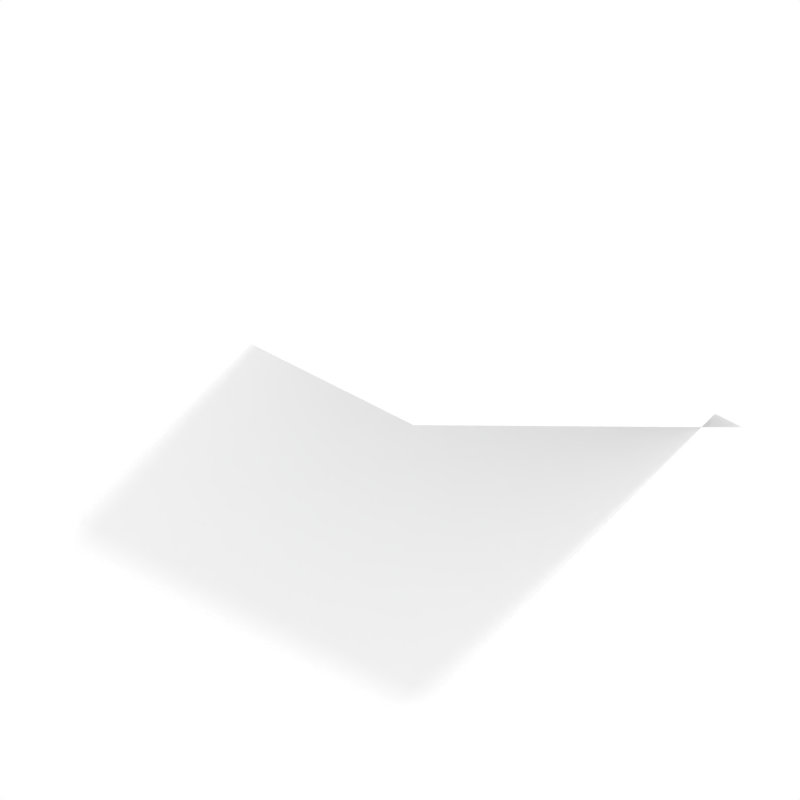 # Source: coral_wall_fan.blend  (saved by Blender 2.79.0; exported with 4.5.12 LTS)
import bpy
from mathutils import Matrix  # noqa: F401  (used for matrix-valued properties, if any)

bpy.ops.wm.read_factory_settings(use_empty=True)
scene = bpy.context.scene
scene.name = 'Scene'

# ---- collections
col_collection_1 = bpy.data.collections.new('Collection 1'); scene.collection.children.link(col_collection_1)

# ---- materials (node trees are filled in below, after node groups)
mat_top = bpy.data.materials.new('top')
mat_top.alpha_threshold = 0.0
mat_top.use_transparent_shadow = False
mat_top.roughness = 0.5
mat_top.specular_intensity = 0.0
mat_top.line_color = (0.0, 0.0, 0.0, 1.0)

# ---- material node trees

# ---- world
world_world = bpy.data.worlds.new('World'); scene.world = world_world
world_world.color = (1.0, 1.0, 1.0)
world_world.use_sun_shadow = False
world_world.sun_shadow_jitter_overblur = 0.0
world_world.cycles.sampling_method = 'NONE'
world_world.cycles.sample_map_resolution = 256

# ---- cameras
cam_camera = bpy.data.cameras.new('Camera')
cam_camera.type = 'ORTHO'
cam_camera.clip_end = 100.0
cam_camera.lens = 35.0
cam_camera.sensor_width = 512.0
cam_camera.sensor_height = 18.0
cam_camera.ortho_scale = 5.08
cam_camera.dof.focus_distance = 0.0
cam_camera.dof.aperture_fstop = 128.0

# ---- lights
light_sun_002 = bpy.data.lights.new('Sun.002', 'SUN')
light_sun_002.transmission_factor = 0.0
light_sun_002.angle = 0.1993
light_sun_002.energy = 1.0
light_sun_002.shadow_buffer_clip_start = 0.5
light_sun_002.shadow_soft_size = 0.1
light_sun_002.shadow_cascade_max_distance = 1000.0
light_sun_002.cycles.use_multiple_importance_sampling = False
light_sun_001 = bpy.data.lights.new('Sun.001', 'SUN')
light_sun_001.transmission_factor = 0.0
light_sun_001.angle = 0.1993
light_sun_001.energy = 1.0
light_sun_001.shadow_buffer_clip_start = 0.5
light_sun_001.shadow_soft_size = 0.1
light_sun_001.shadow_cascade_max_distance = 1000.0
light_sun_001.cycles.use_multiple_importance_sampling = False
light_sun = bpy.data.lights.new('Sun', 'SUN')
light_sun.transmission_factor = 0.0
light_sun.angle = 0.1993
light_sun.energy = 1.0
light_sun.shadow_buffer_clip_start = 0.5
light_sun.shadow_soft_size = 0.1
light_sun.shadow_cascade_max_distance = 1000.0
light_sun.cycles.use_multiple_importance_sampling = False

# ---- meshes
me_top_2 = bpy.data.meshes.new('top 2')
me_top_2.from_pydata([(-1.0, -1.0, 0.0), (1.0, -1.0, 0.0), (-1.0, 1.0, 0.0), (1.0, 1.0, 0.0)], [], [(0, 1, 3, 2)])
_uv = me_top_2.uv_layers.new(name='UVMap')
_uv.uv.foreach_set('vector', [1.0, 1.0, -9.996e-05, 1.0, -9.996e-05, -9.996e-05, 1.0, -9.996e-05])
me_top_2.materials.append(mat_top)
me_top_2.use_remesh_preserve_volume = False
me_top_2.use_remesh_preserve_attributes = False
me_top_2.use_mirror_vertex_groups = False
me_top_2.update()
me_top = bpy.data.meshes.new('top')
me_top.from_pydata([(1.0, -1.0, 0.0), (-1.0, -1.0, 0.0), (1.0, 1.0, 0.0), (-1.0, 1.0, 0.0)], [], [(1, 0, 2, 3)])
_uv = me_top.uv_layers.new(name='UVMap')
_uv.uv.foreach_set('vector', [1.0, 1.0, 0.0, 1.0, 0.0, 0.0, 1.0, 0.0])
me_top.materials.append(mat_top)
me_top.use_remesh_preserve_volume = False
me_top.use_remesh_preserve_attributes = False
me_top.use_mirror_vertex_groups = False
me_top.update()

# ---- objects
ob_top_2 = bpy.data.objects.new('top 2', me_top_2)
ob_top = bpy.data.objects.new('top', me_top)
ob_sun_002 = bpy.data.objects.new('Sun.002', light_sun_002)
ob_camera = bpy.data.objects.new('Camera', cam_camera)
ob_sun_001 = bpy.data.objects.new('Sun.001', light_sun_001)
ob_sun = bpy.data.objects.new('Sun', light_sun)

# ---- transforms, parenting, visibility, modifiers, constraints
ob_top_2.location = (0.0, 0.0, 0.459)
ob_top_2.rotation_euler = (-0.3927, 0.0, 0.0)
ob_top_2.scale = (1.6, 1.6, 0.0)
ob_top_2.lineart.crease_threshold = 0.0
ob_top.location = (0.0, 0.0, -0.459)
ob_top.rotation_euler = (0.3927, 0.0, 0.0)
ob_top.scale = (1.6, 1.6, 0.0)
ob_top.lineart.crease_threshold = 0.0
ob_sun_002.location = (6.284, 3.612, -3.129)
ob_sun_002.rotation_euler = (0.0, 1.571, 0.0)
ob_sun_002.lineart.crease_threshold = 0.0
ob_camera.location = (4.8, -4.8, 3.919)
ob_camera.rotation_euler = (1.047, 0.0, 0.7854)
ob_camera.scale = (1.6, 1.6, 1.6)
ob_camera.lock_rotations_4d = False
ob_camera.empty_display_type = 'ARROWS'
ob_camera.color = (0.0, 0.0, 0.0, 0.0)
ob_camera.show_axis = True
ob_camera.lineart.crease_threshold = 0.0
ob_sun_001.location = (10.0, 10.0, 10.0)
ob_sun_001.rotation_euler = (1.571, 0.0, 0.0)
ob_sun_001.lineart.crease_threshold = 0.0
ob_sun.location = (10.0, 10.0, 10.0)
ob_sun.lineart.crease_threshold = 0.0

# ---- collection membership
col_collection_1.objects.link(ob_top_2)
col_collection_1.objects.link(ob_top)
col_collection_1.objects.link(ob_sun_002)
col_collection_1.objects.link(ob_camera)
col_collection_1.objects.link(ob_sun_001)
col_collection_1.objects.link(ob_sun)

# ---- scene / render settings (as saved in the file)
scene.camera = ob_camera
scene.frame_start = 1; scene.frame_end = 1; scene.frame_set(7)
scene.render.engine = 'BLENDER_EEVEE_NEXT'
scene.render.image_settings.compression = 90
scene.render.resolution_x = 300
scene.render.resolution_y = 300
scene.render.dither_intensity = 0.0
scene.render.film_transparent = True
scene.render.bake_margin = 0
scene.cycles.use_denoising = False
scene.cycles.samples = 10
scene.cycles.sampling_pattern = 'TABULATED_SOBOL'
scene.cycles.light_sampling_threshold = 0.0
scene.cycles.use_adaptive_sampling = False
scene.cycles.use_light_tree = False
scene.cycles.blur_glossy = 0.0
scene.cycles.volume_bounces = 1
scene.cycles.pixel_filter_type = 'GAUSSIAN'
scene.cycles.sample_clamp_indirect = 0.0
scene.view_settings.view_transform = 'Standard'
bpy.context.view_layer.update()
